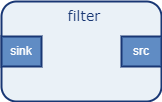

The diagram above was exported from draw.io. Its source (the exported page's mxGraphModel, read from the mxfile embedded in the PNG):
<mxGraphModel dx="794" dy="511" grid="1" gridSize="10" guides="1" tooltips="1" connect="1" arrows="1" fold="1" page="1" pageScale="1" pageWidth="850" pageHeight="1100" math="0" shadow="0">
  <root>
    <mxCell id="0" />
    <mxCell id="1" parent="0" />
    <mxCell id="2" value="filter" style="rounded=1;whiteSpace=wrap;html=1;fillColor=#EAF1F7;strokeColor=#193774;strokeWidth=2;fontSize=14;fontFamily=Verdana;align=center;verticalAlign=top;fontColor=#193774;fontStyle=0;spacing=2;spacingLeft=6;" vertex="1" parent="1">
      <mxGeometry x="120" y="225" width="160" height="100" as="geometry" />
    </mxCell>
    <mxCell id="3" value="sink" style="rounded=0;whiteSpace=wrap;html=1;strokeWidth=2;fillColor=#608CC4;strokeColor=#193774;fontColor=#FFFFFF;" vertex="1" parent="1">
      <mxGeometry x="120" y="260" width="40" height="30" as="geometry" />
    </mxCell>
    <mxCell id="4" value="src" style="rounded=0;whiteSpace=wrap;html=1;strokeWidth=2;fillColor=#608CC4;strokeColor=#193774;fontColor=#FFFFFF;" vertex="1" parent="1">
      <mxGeometry x="240" y="260" width="40" height="30" as="geometry" />
    </mxCell>
  </root>
</mxGraphModel>